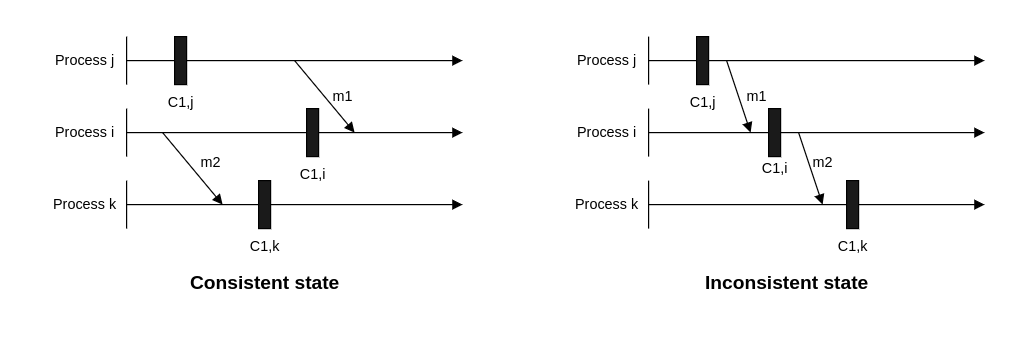

The diagram above was exported from draw.io. Its source (the exported page's mxGraphModel, read from the mxfile embedded in the PNG):
<mxGraphModel dx="1434" dy="771" grid="1" gridSize="10" guides="1" tooltips="1" connect="1" arrows="1" fold="1" page="1" pageScale="1" pageWidth="850" pageHeight="1100" math="0" shadow="0">
  <root>
    <mxCell id="0" />
    <mxCell id="1" parent="0" />
    <mxCell id="d6tjwgmT4QOUul7XfPa9-1" value="" style="endArrow=none;html=1;rounded=0;" edge="1" parent="1">
      <mxGeometry width="50" height="50" relative="1" as="geometry">
        <mxPoint x="120" y="120" as="sourcePoint" />
        <mxPoint x="120" y="80" as="targetPoint" />
      </mxGeometry>
    </mxCell>
    <mxCell id="d6tjwgmT4QOUul7XfPa9-2" value="" style="endArrow=none;html=1;rounded=0;" edge="1" parent="1">
      <mxGeometry width="50" height="50" relative="1" as="geometry">
        <mxPoint x="120" y="180" as="sourcePoint" />
        <mxPoint x="120" y="140" as="targetPoint" />
      </mxGeometry>
    </mxCell>
    <mxCell id="d6tjwgmT4QOUul7XfPa9-3" value="" style="endArrow=none;html=1;rounded=0;" edge="1" parent="1">
      <mxGeometry width="50" height="50" relative="1" as="geometry">
        <mxPoint x="120" y="240" as="sourcePoint" />
        <mxPoint x="120" y="200" as="targetPoint" />
      </mxGeometry>
    </mxCell>
    <mxCell id="d6tjwgmT4QOUul7XfPa9-4" value="" style="endArrow=block;html=1;rounded=0;endFill=1;" edge="1" parent="1" source="d6tjwgmT4QOUul7XfPa9-7">
      <mxGeometry width="50" height="50" relative="1" as="geometry">
        <mxPoint x="120" y="100" as="sourcePoint" />
        <mxPoint x="400" y="100" as="targetPoint" />
      </mxGeometry>
    </mxCell>
    <mxCell id="d6tjwgmT4QOUul7XfPa9-5" value="" style="endArrow=block;html=1;rounded=0;endFill=1;" edge="1" parent="1" source="d6tjwgmT4QOUul7XfPa9-10">
      <mxGeometry width="50" height="50" relative="1" as="geometry">
        <mxPoint x="120" y="160" as="sourcePoint" />
        <mxPoint x="400" y="160" as="targetPoint" />
      </mxGeometry>
    </mxCell>
    <mxCell id="d6tjwgmT4QOUul7XfPa9-6" value="" style="endArrow=block;html=1;rounded=0;endFill=1;" edge="1" parent="1" source="d6tjwgmT4QOUul7XfPa9-12">
      <mxGeometry width="50" height="50" relative="1" as="geometry">
        <mxPoint x="120" y="220" as="sourcePoint" />
        <mxPoint x="400" y="220" as="targetPoint" />
      </mxGeometry>
    </mxCell>
    <mxCell id="d6tjwgmT4QOUul7XfPa9-8" value="" style="endArrow=none;html=1;rounded=0;endFill=0;" edge="1" parent="1" target="d6tjwgmT4QOUul7XfPa9-7">
      <mxGeometry width="50" height="50" relative="1" as="geometry">
        <mxPoint x="120" y="100" as="sourcePoint" />
        <mxPoint x="400" y="100" as="targetPoint" />
      </mxGeometry>
    </mxCell>
    <mxCell id="d6tjwgmT4QOUul7XfPa9-7" value="" style="rounded=0;whiteSpace=wrap;html=1;fillColor=#1A1A1A;" vertex="1" parent="1">
      <mxGeometry x="160" y="80" width="10" height="40" as="geometry" />
    </mxCell>
    <mxCell id="d6tjwgmT4QOUul7XfPa9-11" value="" style="endArrow=none;html=1;rounded=0;endFill=0;" edge="1" parent="1" target="d6tjwgmT4QOUul7XfPa9-10">
      <mxGeometry width="50" height="50" relative="1" as="geometry">
        <mxPoint x="120" y="160" as="sourcePoint" />
        <mxPoint x="400" y="160" as="targetPoint" />
      </mxGeometry>
    </mxCell>
    <mxCell id="d6tjwgmT4QOUul7XfPa9-10" value="" style="rounded=0;whiteSpace=wrap;html=1;fillColor=#1A1A1A;" vertex="1" parent="1">
      <mxGeometry x="270" y="140" width="10" height="40" as="geometry" />
    </mxCell>
    <mxCell id="d6tjwgmT4QOUul7XfPa9-13" value="" style="endArrow=none;html=1;rounded=0;endFill=0;" edge="1" parent="1" target="d6tjwgmT4QOUul7XfPa9-12">
      <mxGeometry width="50" height="50" relative="1" as="geometry">
        <mxPoint x="120" y="220" as="sourcePoint" />
        <mxPoint x="400" y="220" as="targetPoint" />
      </mxGeometry>
    </mxCell>
    <mxCell id="d6tjwgmT4QOUul7XfPa9-12" value="" style="rounded=0;whiteSpace=wrap;html=1;fillColor=#1A1A1A;" vertex="1" parent="1">
      <mxGeometry x="230" y="200" width="10" height="40" as="geometry" />
    </mxCell>
    <mxCell id="d6tjwgmT4QOUul7XfPa9-14" value="C1,j" style="text;html=1;align=center;verticalAlign=middle;resizable=0;points=[];autosize=1;strokeColor=none;fillColor=none;" vertex="1" parent="1">
      <mxGeometry x="145" y="120" width="40" height="30" as="geometry" />
    </mxCell>
    <mxCell id="d6tjwgmT4QOUul7XfPa9-15" value="C1,i" style="text;html=1;align=center;verticalAlign=middle;resizable=0;points=[];autosize=1;strokeColor=none;fillColor=none;" vertex="1" parent="1">
      <mxGeometry x="255" y="180" width="40" height="30" as="geometry" />
    </mxCell>
    <mxCell id="d6tjwgmT4QOUul7XfPa9-16" value="C1,k" style="text;html=1;align=center;verticalAlign=middle;resizable=0;points=[];autosize=1;strokeColor=none;fillColor=none;" vertex="1" parent="1">
      <mxGeometry x="210" y="240" width="50" height="30" as="geometry" />
    </mxCell>
    <mxCell id="d6tjwgmT4QOUul7XfPa9-17" value="Process j" style="text;html=1;align=center;verticalAlign=middle;resizable=0;points=[];autosize=1;strokeColor=none;fillColor=none;" vertex="1" parent="1">
      <mxGeometry x="50" y="85" width="70" height="30" as="geometry" />
    </mxCell>
    <mxCell id="d6tjwgmT4QOUul7XfPa9-18" value="Process i" style="text;html=1;align=center;verticalAlign=middle;resizable=0;points=[];autosize=1;strokeColor=none;fillColor=none;" vertex="1" parent="1">
      <mxGeometry x="50" y="145" width="70" height="30" as="geometry" />
    </mxCell>
    <mxCell id="d6tjwgmT4QOUul7XfPa9-19" value="Process k" style="text;html=1;align=center;verticalAlign=middle;resizable=0;points=[];autosize=1;strokeColor=none;fillColor=none;" vertex="1" parent="1">
      <mxGeometry x="45" y="205" width="80" height="30" as="geometry" />
    </mxCell>
    <mxCell id="d6tjwgmT4QOUul7XfPa9-21" value="" style="endArrow=block;html=1;rounded=0;endFill=1;" edge="1" parent="1">
      <mxGeometry width="50" height="50" relative="1" as="geometry">
        <mxPoint x="260" y="100" as="sourcePoint" />
        <mxPoint x="310" y="160" as="targetPoint" />
      </mxGeometry>
    </mxCell>
    <mxCell id="d6tjwgmT4QOUul7XfPa9-22" value="" style="endArrow=block;html=1;rounded=0;endFill=1;" edge="1" parent="1">
      <mxGeometry width="50" height="50" relative="1" as="geometry">
        <mxPoint x="150" y="160" as="sourcePoint" />
        <mxPoint x="200" y="220" as="targetPoint" />
      </mxGeometry>
    </mxCell>
    <mxCell id="d6tjwgmT4QOUul7XfPa9-23" value="m1" style="text;html=1;align=center;verticalAlign=middle;resizable=0;points=[];autosize=1;strokeColor=none;fillColor=none;" vertex="1" parent="1">
      <mxGeometry x="280" y="115" width="40" height="30" as="geometry" />
    </mxCell>
    <mxCell id="d6tjwgmT4QOUul7XfPa9-24" value="m2" style="text;html=1;align=center;verticalAlign=middle;resizable=0;points=[];autosize=1;strokeColor=none;fillColor=none;" vertex="1" parent="1">
      <mxGeometry x="170" y="170" width="40" height="30" as="geometry" />
    </mxCell>
    <mxCell id="d6tjwgmT4QOUul7XfPa9-25" value="Consistent state" style="text;html=1;align=center;verticalAlign=middle;resizable=0;points=[];autosize=1;strokeColor=none;fillColor=none;fontSize=16;fontStyle=1" vertex="1" parent="1">
      <mxGeometry x="160" y="270" width="150" height="30" as="geometry" />
    </mxCell>
    <mxCell id="d6tjwgmT4QOUul7XfPa9-26" value="" style="endArrow=none;html=1;rounded=0;" edge="1" parent="1">
      <mxGeometry width="50" height="50" relative="1" as="geometry">
        <mxPoint x="555" y="120" as="sourcePoint" />
        <mxPoint x="555" y="80" as="targetPoint" />
      </mxGeometry>
    </mxCell>
    <mxCell id="d6tjwgmT4QOUul7XfPa9-27" value="" style="endArrow=none;html=1;rounded=0;" edge="1" parent="1">
      <mxGeometry width="50" height="50" relative="1" as="geometry">
        <mxPoint x="555" y="180" as="sourcePoint" />
        <mxPoint x="555" y="140" as="targetPoint" />
      </mxGeometry>
    </mxCell>
    <mxCell id="d6tjwgmT4QOUul7XfPa9-28" value="" style="endArrow=none;html=1;rounded=0;" edge="1" parent="1">
      <mxGeometry width="50" height="50" relative="1" as="geometry">
        <mxPoint x="555" y="240" as="sourcePoint" />
        <mxPoint x="555" y="200" as="targetPoint" />
      </mxGeometry>
    </mxCell>
    <mxCell id="d6tjwgmT4QOUul7XfPa9-29" value="" style="endArrow=block;html=1;rounded=0;endFill=1;" edge="1" parent="1" source="d6tjwgmT4QOUul7XfPa9-33">
      <mxGeometry width="50" height="50" relative="1" as="geometry">
        <mxPoint x="555" y="100" as="sourcePoint" />
        <mxPoint x="835" y="100" as="targetPoint" />
      </mxGeometry>
    </mxCell>
    <mxCell id="d6tjwgmT4QOUul7XfPa9-30" value="" style="endArrow=block;html=1;rounded=0;endFill=1;" edge="1" parent="1" source="d6tjwgmT4QOUul7XfPa9-35">
      <mxGeometry width="50" height="50" relative="1" as="geometry">
        <mxPoint x="555" y="160" as="sourcePoint" />
        <mxPoint x="835" y="160" as="targetPoint" />
      </mxGeometry>
    </mxCell>
    <mxCell id="d6tjwgmT4QOUul7XfPa9-31" value="" style="endArrow=block;html=1;rounded=0;endFill=1;" edge="1" parent="1" source="d6tjwgmT4QOUul7XfPa9-37">
      <mxGeometry width="50" height="50" relative="1" as="geometry">
        <mxPoint x="555" y="220" as="sourcePoint" />
        <mxPoint x="835" y="220" as="targetPoint" />
      </mxGeometry>
    </mxCell>
    <mxCell id="d6tjwgmT4QOUul7XfPa9-32" value="" style="endArrow=none;html=1;rounded=0;endFill=0;" edge="1" parent="1" target="d6tjwgmT4QOUul7XfPa9-33">
      <mxGeometry width="50" height="50" relative="1" as="geometry">
        <mxPoint x="555" y="100" as="sourcePoint" />
        <mxPoint x="835" y="100" as="targetPoint" />
      </mxGeometry>
    </mxCell>
    <mxCell id="d6tjwgmT4QOUul7XfPa9-33" value="" style="rounded=0;whiteSpace=wrap;html=1;fillColor=#1A1A1A;" vertex="1" parent="1">
      <mxGeometry x="595" y="80" width="10" height="40" as="geometry" />
    </mxCell>
    <mxCell id="d6tjwgmT4QOUul7XfPa9-34" value="" style="endArrow=none;html=1;rounded=0;endFill=0;" edge="1" parent="1" target="d6tjwgmT4QOUul7XfPa9-35">
      <mxGeometry width="50" height="50" relative="1" as="geometry">
        <mxPoint x="555" y="160" as="sourcePoint" />
        <mxPoint x="835" y="160" as="targetPoint" />
      </mxGeometry>
    </mxCell>
    <mxCell id="d6tjwgmT4QOUul7XfPa9-35" value="" style="rounded=0;whiteSpace=wrap;html=1;fillColor=#1A1A1A;" vertex="1" parent="1">
      <mxGeometry x="655" y="140" width="10" height="40" as="geometry" />
    </mxCell>
    <mxCell id="d6tjwgmT4QOUul7XfPa9-36" value="" style="endArrow=none;html=1;rounded=0;endFill=0;" edge="1" parent="1" target="d6tjwgmT4QOUul7XfPa9-37">
      <mxGeometry width="50" height="50" relative="1" as="geometry">
        <mxPoint x="555" y="220" as="sourcePoint" />
        <mxPoint x="835" y="220" as="targetPoint" />
      </mxGeometry>
    </mxCell>
    <mxCell id="d6tjwgmT4QOUul7XfPa9-37" value="" style="rounded=0;whiteSpace=wrap;html=1;fillColor=#1A1A1A;" vertex="1" parent="1">
      <mxGeometry x="720" y="200" width="10" height="40" as="geometry" />
    </mxCell>
    <mxCell id="d6tjwgmT4QOUul7XfPa9-38" value="C1,j" style="text;html=1;align=center;verticalAlign=middle;resizable=0;points=[];autosize=1;strokeColor=none;fillColor=none;" vertex="1" parent="1">
      <mxGeometry x="580" y="120" width="40" height="30" as="geometry" />
    </mxCell>
    <mxCell id="d6tjwgmT4QOUul7XfPa9-39" value="C1,i" style="text;html=1;align=center;verticalAlign=middle;resizable=0;points=[];autosize=1;strokeColor=none;fillColor=none;" vertex="1" parent="1">
      <mxGeometry x="640" y="175" width="40" height="30" as="geometry" />
    </mxCell>
    <mxCell id="d6tjwgmT4QOUul7XfPa9-40" value="C1,k" style="text;html=1;align=center;verticalAlign=middle;resizable=0;points=[];autosize=1;strokeColor=none;fillColor=none;" vertex="1" parent="1">
      <mxGeometry x="700" y="240" width="50" height="30" as="geometry" />
    </mxCell>
    <mxCell id="d6tjwgmT4QOUul7XfPa9-41" value="Process j" style="text;html=1;align=center;verticalAlign=middle;resizable=0;points=[];autosize=1;strokeColor=none;fillColor=none;" vertex="1" parent="1">
      <mxGeometry x="485" y="85" width="70" height="30" as="geometry" />
    </mxCell>
    <mxCell id="d6tjwgmT4QOUul7XfPa9-42" value="Process i" style="text;html=1;align=center;verticalAlign=middle;resizable=0;points=[];autosize=1;strokeColor=none;fillColor=none;" vertex="1" parent="1">
      <mxGeometry x="485" y="145" width="70" height="30" as="geometry" />
    </mxCell>
    <mxCell id="d6tjwgmT4QOUul7XfPa9-43" value="Process k" style="text;html=1;align=center;verticalAlign=middle;resizable=0;points=[];autosize=1;strokeColor=none;fillColor=none;" vertex="1" parent="1">
      <mxGeometry x="480" y="205" width="80" height="30" as="geometry" />
    </mxCell>
    <mxCell id="d6tjwgmT4QOUul7XfPa9-44" value="" style="endArrow=block;html=1;rounded=0;endFill=1;" edge="1" parent="1">
      <mxGeometry width="50" height="50" relative="1" as="geometry">
        <mxPoint x="620" y="100" as="sourcePoint" />
        <mxPoint x="640" y="160" as="targetPoint" />
      </mxGeometry>
    </mxCell>
    <mxCell id="d6tjwgmT4QOUul7XfPa9-45" value="" style="endArrow=block;html=1;rounded=0;endFill=1;" edge="1" parent="1">
      <mxGeometry width="50" height="50" relative="1" as="geometry">
        <mxPoint x="680" y="160" as="sourcePoint" />
        <mxPoint x="700" y="220" as="targetPoint" />
      </mxGeometry>
    </mxCell>
    <mxCell id="d6tjwgmT4QOUul7XfPa9-46" value="m1" style="text;html=1;align=center;verticalAlign=middle;resizable=0;points=[];autosize=1;strokeColor=none;fillColor=none;" vertex="1" parent="1">
      <mxGeometry x="625" y="115" width="40" height="30" as="geometry" />
    </mxCell>
    <mxCell id="d6tjwgmT4QOUul7XfPa9-47" value="m2" style="text;html=1;align=center;verticalAlign=middle;resizable=0;points=[];autosize=1;strokeColor=none;fillColor=none;" vertex="1" parent="1">
      <mxGeometry x="680" y="170" width="40" height="30" as="geometry" />
    </mxCell>
    <mxCell id="d6tjwgmT4QOUul7XfPa9-48" value="Inconsistent state" style="text;html=1;align=center;verticalAlign=middle;resizable=0;points=[];autosize=1;strokeColor=none;fillColor=none;fontSize=16;fontStyle=1" vertex="1" parent="1">
      <mxGeometry x="590" y="270" width="160" height="30" as="geometry" />
    </mxCell>
  </root>
</mxGraphModel>